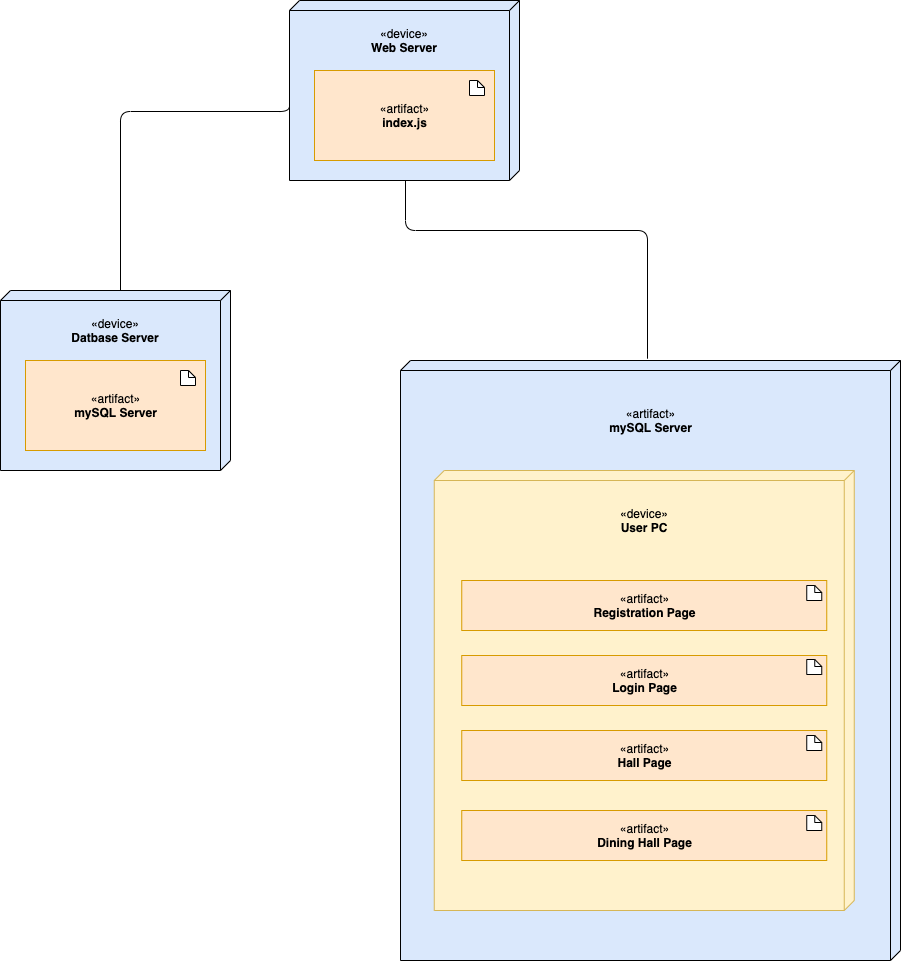

The diagram above was exported from draw.io. Its source (the exported page's mxGraphModel, read from the mxfile embedded in the PNG):
<mxGraphModel dx="2852" dy="1652" grid="0" gridSize="10" guides="1" tooltips="1" connect="1" arrows="1" fold="1" page="1" pageScale="1" pageWidth="1169" pageHeight="1654" math="0" shadow="0">
  <root>
    <mxCell id="0" />
    <mxCell id="1" parent="0" />
    <mxCell id="BUMTonJEP0QXy0aF0ed2-1" value="&lt;div&gt;&lt;div style=&quot;text-align: center&quot;&gt;&lt;br&gt;&lt;/div&gt;&lt;/div&gt;" style="verticalAlign=top;align=left;spacingTop=8;spacingLeft=2;spacingRight=12;shape=cube;size=10;direction=south;fontStyle=4;html=1;fillColor=#dae8fc;" vertex="1" parent="1">
      <mxGeometry x="135" y="481" width="230" height="180" as="geometry" />
    </mxCell>
    <mxCell id="BUMTonJEP0QXy0aF0ed2-3" value="" style="verticalAlign=top;align=left;spacingTop=8;spacingLeft=2;spacingRight=12;shape=cube;size=10;direction=south;fontStyle=4;html=1;fillColor=#dae8fc;" vertex="1" parent="1">
      <mxGeometry x="535" y="551" width="500" height="600" as="geometry" />
    </mxCell>
    <mxCell id="BUMTonJEP0QXy0aF0ed2-18" value="«artifact»&lt;br&gt;&lt;b&gt;mySQL Server&lt;/b&gt;" style="html=1;dropTarget=0;fillColor=#ffe6cc;strokeColor=#d79b00;" vertex="1" parent="1">
      <mxGeometry x="160" y="551" width="180" height="90" as="geometry" />
    </mxCell>
    <mxCell id="BUMTonJEP0QXy0aF0ed2-20" value="" style="shape=note;size=7;whiteSpace=wrap;html=1;" vertex="1" parent="1">
      <mxGeometry x="315" y="561" width="15" height="15" as="geometry" />
    </mxCell>
    <mxCell id="BUMTonJEP0QXy0aF0ed2-22" value="&lt;span&gt;«device»&lt;/span&gt;&lt;br&gt;&lt;b&gt;Datbase Server&lt;/b&gt;" style="text;html=1;strokeColor=none;fillColor=none;align=center;verticalAlign=middle;whiteSpace=wrap;rounded=0;" vertex="1" parent="1">
      <mxGeometry x="196.25" y="511" width="107.5" height="20" as="geometry" />
    </mxCell>
    <mxCell id="BUMTonJEP0QXy0aF0ed2-24" value="&lt;div&gt;&lt;div style=&quot;text-align: center&quot;&gt;&lt;br&gt;&lt;/div&gt;&lt;/div&gt;" style="verticalAlign=top;align=left;spacingTop=8;spacingLeft=2;spacingRight=12;shape=cube;size=10;direction=south;fontStyle=4;html=1;fillColor=#dae8fc;" vertex="1" parent="1">
      <mxGeometry x="424" y="191" width="230" height="180" as="geometry" />
    </mxCell>
    <mxCell id="BUMTonJEP0QXy0aF0ed2-25" value="«artifact»&lt;br&gt;&lt;b&gt;index.js&lt;/b&gt;" style="html=1;dropTarget=0;fillColor=#ffe6cc;strokeColor=#d79b00;" vertex="1" parent="1">
      <mxGeometry x="449" y="261" width="180" height="90" as="geometry" />
    </mxCell>
    <mxCell id="BUMTonJEP0QXy0aF0ed2-27" value="" style="shape=note;size=7;whiteSpace=wrap;html=1;" vertex="1" parent="1">
      <mxGeometry x="604" y="271" width="15" height="15" as="geometry" />
    </mxCell>
    <mxCell id="BUMTonJEP0QXy0aF0ed2-28" value="&lt;span&gt;«device»&lt;/span&gt;&lt;br&gt;&lt;b&gt;Web Server&lt;/b&gt;" style="text;html=1;strokeColor=none;fillColor=none;align=center;verticalAlign=middle;whiteSpace=wrap;rounded=0;" vertex="1" parent="1">
      <mxGeometry x="485.25" y="221" width="107.5" height="20" as="geometry" />
    </mxCell>
    <mxCell id="BUMTonJEP0QXy0aF0ed2-30" value="«artifact»&lt;br&gt;&lt;b&gt;mySQL Server&lt;/b&gt;" style="text;html=1;align=center;verticalAlign=middle;resizable=0;points=[];autosize=1;" vertex="1" parent="1">
      <mxGeometry x="735" y="596" width="100" height="30" as="geometry" />
    </mxCell>
    <mxCell id="BUMTonJEP0QXy0aF0ed2-32" value="&lt;div&gt;&lt;div style=&quot;text-align: center&quot;&gt;&lt;br&gt;&lt;/div&gt;&lt;/div&gt;" style="verticalAlign=top;align=left;spacingTop=8;spacingLeft=2;spacingRight=12;shape=cube;size=10;direction=south;fontStyle=4;html=1;fillColor=#fff2cc;strokeColor=#d6b656;" vertex="1" parent="1">
      <mxGeometry x="568.75" y="661" width="420" height="440" as="geometry" />
    </mxCell>
    <mxCell id="BUMTonJEP0QXy0aF0ed2-33" value="«artifact»&lt;br&gt;&lt;b&gt;Registration Page&lt;/b&gt;" style="html=1;dropTarget=0;fillColor=#ffe6cc;strokeColor=#d79b00;" vertex="1" parent="1">
      <mxGeometry x="596.25" y="771" width="365" height="50" as="geometry" />
    </mxCell>
    <mxCell id="BUMTonJEP0QXy0aF0ed2-34" value="" style="shape=note;size=7;whiteSpace=wrap;html=1;" vertex="1" parent="1">
      <mxGeometry x="941.25" y="776" width="15" height="15" as="geometry" />
    </mxCell>
    <mxCell id="BUMTonJEP0QXy0aF0ed2-35" value="&lt;span&gt;«device»&lt;/span&gt;&lt;br&gt;&lt;b&gt;User PC&lt;/b&gt;" style="text;html=1;strokeColor=none;fillColor=none;align=center;verticalAlign=middle;whiteSpace=wrap;rounded=0;" vertex="1" parent="1">
      <mxGeometry x="725" y="701" width="107.5" height="20" as="geometry" />
    </mxCell>
    <mxCell id="BUMTonJEP0QXy0aF0ed2-36" value="«artifact»&lt;br&gt;&lt;b&gt;Login Page&lt;/b&gt;" style="html=1;dropTarget=0;fillColor=#ffe6cc;strokeColor=#d79b00;" vertex="1" parent="1">
      <mxGeometry x="596.25" y="846" width="365" height="50" as="geometry" />
    </mxCell>
    <mxCell id="BUMTonJEP0QXy0aF0ed2-37" value="" style="shape=note;size=7;whiteSpace=wrap;html=1;" vertex="1" parent="1">
      <mxGeometry x="941.25" y="850" width="15" height="15" as="geometry" />
    </mxCell>
    <mxCell id="BUMTonJEP0QXy0aF0ed2-38" value="«artifact»&lt;br&gt;&lt;b&gt;Hall Page&lt;/b&gt;" style="html=1;dropTarget=0;fillColor=#ffe6cc;strokeColor=#d79b00;" vertex="1" parent="1">
      <mxGeometry x="596.25" y="921" width="365" height="50" as="geometry" />
    </mxCell>
    <mxCell id="BUMTonJEP0QXy0aF0ed2-39" value="" style="shape=note;size=7;whiteSpace=wrap;html=1;" vertex="1" parent="1">
      <mxGeometry x="941.25" y="926" width="15" height="15" as="geometry" />
    </mxCell>
    <mxCell id="BUMTonJEP0QXy0aF0ed2-41" value="«artifact»&lt;br&gt;&lt;b&gt;Dining Hall Page&lt;/b&gt;" style="html=1;dropTarget=0;fillColor=#ffe6cc;strokeColor=#d79b00;" vertex="1" parent="1">
      <mxGeometry x="596.25" y="1001" width="365" height="50" as="geometry" />
    </mxCell>
    <mxCell id="BUMTonJEP0QXy0aF0ed2-42" value="" style="shape=note;size=7;whiteSpace=wrap;html=1;" vertex="1" parent="1">
      <mxGeometry x="941.25" y="1006" width="15" height="15" as="geometry" />
    </mxCell>
    <mxCell id="BUMTonJEP0QXy0aF0ed2-46" value="" style="endArrow=none;html=1;edgeStyle=orthogonalEdgeStyle;exitX=0;exitY=0;exitDx=0;exitDy=110;exitPerimeter=0;" edge="1" parent="1" source="BUMTonJEP0QXy0aF0ed2-1">
      <mxGeometry width="50" height="50" relative="1" as="geometry">
        <mxPoint x="255" y="476" as="sourcePoint" />
        <mxPoint x="424" y="291" as="targetPoint" />
        <Array as="points">
          <mxPoint x="255" y="302" />
          <mxPoint x="424" y="302" />
        </Array>
      </mxGeometry>
    </mxCell>
    <mxCell id="BUMTonJEP0QXy0aF0ed2-51" value="" style="endArrow=none;html=1;edgeStyle=orthogonalEdgeStyle;exitX=-0.003;exitY=0.506;exitDx=0;exitDy=0;exitPerimeter=0;" edge="1" parent="1" source="BUMTonJEP0QXy0aF0ed2-3">
      <mxGeometry width="50" height="50" relative="1" as="geometry">
        <mxPoint x="775" y="421" as="sourcePoint" />
        <mxPoint x="540" y="371" as="targetPoint" />
        <Array as="points">
          <mxPoint x="782" y="421" />
          <mxPoint x="540" y="421" />
        </Array>
      </mxGeometry>
    </mxCell>
  </root>
</mxGraphModel>